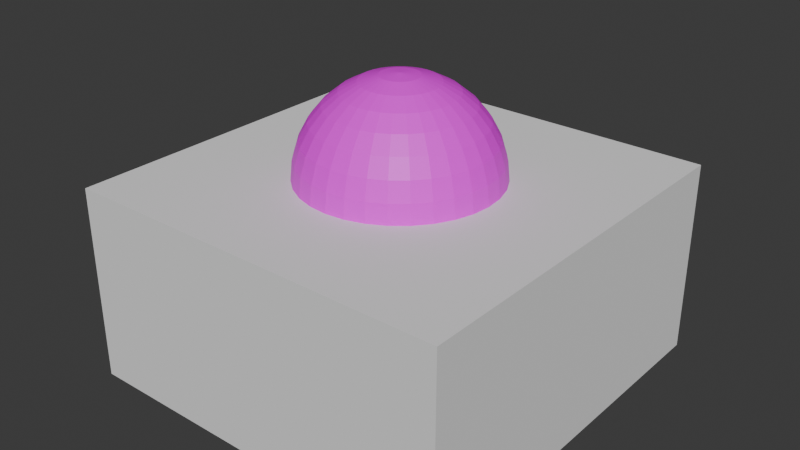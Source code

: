# Source: panorama_hemisphere.blend  (saved by Blender 5.2.44; exported with 4.5.12 LTS)
import bpy
from mathutils import Matrix  # noqa: F401  (used for matrix-valued properties, if any)

bpy.ops.wm.read_factory_settings(use_empty=True)
scene = bpy.context.scene
scene.name = 'Scene'

# ---- collections
col_collection = bpy.data.collections.new('Collection'); scene.collection.children.link(col_collection)

# ---- images (referenced by path relative to the original .blend; pixels are not part of the script)
import os
ASSET_DIR = os.environ.get("B2B_ASSET_DIR", "")  # directory of the original .blend (textures are referenced by path, not embedded)
HERE = os.path.dirname(os.path.abspath(__file__))  # packed textures are extracted next to this script under _unpacked/

def load_image(name, relpath, width, height, colorspace="sRGB"):
    """Load a texture the original file referenced (path relative to the .blend, or extracted next to this script)."""
    p = next((c for c in (os.path.join(HERE, relpath), os.path.join(ASSET_DIR, relpath)) if relpath and os.path.exists(c)), "")
    if p:
        img = bpy.data.images.load(p, check_existing=True)
        img.name = name
    else:  # same state as the original file: an image datablock whose file is absent (Cycles renders it pink)
        img = bpy.data.images.new(name, width, height)
        img.source = "FILE"
        img.filepath = "//" + (relpath or name)
    img.colorspace_settings.name = colorspace
    return img
img_panorama_png = load_image('panorama.png', 'panorama.png', 1024, 1024, 'sRGB')

# ---- materials (node trees are filled in below, after node groups)
mat_panorama_hemisphere = bpy.data.materials.new('panorama_hemisphere')
mat_panorama_hemisphere.alpha_threshold = 0.0
mat_panorama_hemisphere.use_backface_culling_lightprobe_volume = False
mat_panorama_hemisphere.roughness = 0.5
mat_panorama_hemisphere.line_color = (0.0, 0.0, 0.0, 1.0)

# ---- node groups
ng_geometry_nodes = bpy.data.node_groups.new('Geometry Nodes', 'GeometryNodeTree')
_s = ng_geometry_nodes.interface.new_socket(name='Geometry', in_out='OUTPUT', socket_type='NodeSocketGeometry')
_s = ng_geometry_nodes.interface.new_socket(name='Geometry', in_out='INPUT', socket_type='NodeSocketGeometry')
ng_geometry_nodes.is_modifier = True
_N = ng_geometry_nodes.nodes; _L = ng_geometry_nodes.links
n0 = _N.new('NodeGroupInput'); n0.name = 'Group Input'; n0.location = (-340, 0)
n1 = _N.new('NodeGroupOutput'); n1.name = 'Group Output'; n1.location = (200, 0)
n2 = _N.new('GeometryNodeFlipFaces'); n2.name = 'Flip Faces'; n2.location = (-60, 0)
_L.new(n2.outputs[0], n1.inputs[0])
_L.new(n0.outputs[0], n2.inputs[0])
n1.is_active_output = True

# ---- material node trees
mat_panorama_hemisphere.use_nodes = True; mat_panorama_hemisphere.node_tree.nodes.clear()
_N = mat_panorama_hemisphere.node_tree.nodes; _L = mat_panorama_hemisphere.node_tree.links
n0 = _N.new('ShaderNodeOutputMaterial'); n0.name = 'Material Output'; n0.location = (200, 100)
n1 = _N.new('ShaderNodeBsdfPrincipled'); n1.name = 'Principled BSDF'; n1.location = (-200, 100)
n1.inputs[10].default_value = 0.005
n2 = _N.new('ShaderNodeTexImage'); n2.name = 'Image Texture'; n2.location = (-490, 69)
n2.image = img_panorama_png
_L.new(n1.outputs[0], n0.inputs[0])
_L.new(n2.outputs[0], n1.inputs[0])
n0.is_active_output = True

# ---- world
world_world = bpy.data.worlds.new('World'); scene.world = world_world
world_world.use_nodes = True; world_world.node_tree.nodes.clear()
_N = world_world.node_tree.nodes; _L = world_world.node_tree.links
n0 = _N.new('ShaderNodeOutputWorld'); n0.name = 'World Output'; n0.location = (200, 100)
n1 = _N.new('ShaderNodeBackground'); n1.name = 'Background'; n1.location = (-200, 100)
n1.inputs[0].default_value = (0.05088, 0.05088, 0.05088, 1.0)
_L.new(n1.outputs[0], n0.inputs[0])
n0.is_active_output = True
world_world.color = (0.05088, 0.05088, 0.05088)
world_world.sun_shadow_jitter_overblur = 0.0

# ---- meshes
me_sphere = bpy.data.meshes.new('Sphere')
me_sphere.from_pydata([(0.0, 0.0, 1.0), (0.0, 0.5556, 0.8315), (0.0, 0.8315, 0.5556), (0.0, 0.9808, 0.1951), (0.0, 1.0, 0.0), (0.0, 0.9808, -0.1951), (0.0, 0.8315, -0.5556), (0.0, 0.0, -1.0), (0.03806, 0.1913, 0.9808), (0.07466, 0.3753, 0.9239), (0.1084, 0.5449, 0.8315), (0.1379, 0.6935, 0.7071), (0.1622, 0.8155, 0.5556), (0.1802, 0.9061, 0.3827), (0.1913, 0.9619, 0.1951), (0.1951, 0.9808, 0.0), (0.1913, 0.9619, -0.1951), (0.1802, 0.9061, -0.3827), (0.1622, 0.8155, -0.5556), (0.1379, 0.6935, -0.7071), (0.1084, 0.5449, -0.8315), (0.07466, 0.3753, -0.9239), (0.03806, 0.1913, -0.9808), (0.07466, 0.1802, 0.9808), (0.1464, 0.3536, 0.9239), (0.2126, 0.5133, 0.8315), (0.2706, 0.6533, 0.7071), (0.3182, 0.7682, 0.5556), (0.3536, 0.8536, 0.3827), (0.3753, 0.9061, 0.1951), (0.3827, 0.9239, 0.0), (0.3753, 0.9061, -0.1951), (0.3536, 0.8536, -0.3827), (0.3182, 0.7682, -0.5556), (0.2706, 0.6533, -0.7071), (0.2126, 0.5133, -0.8315), (0.1464, 0.3536, -0.9239), (0.07466, 0.1802, -0.9808), (0.1084, 0.1622, 0.9808), (0.2126, 0.3182, 0.9239), (0.3087, 0.4619, 0.8315), (0.3928, 0.5879, 0.7071), (0.4619, 0.6913, 0.5556), (0.5133, 0.7682, 0.3827), (0.5449, 0.8155, 0.1951), (0.5556, 0.8315, 0.0), (0.5449, 0.8155, -0.1951), (0.5133, 0.7682, -0.3827), (0.4619, 0.6913, -0.5556), (0.3928, 0.5879, -0.7071), (0.3087, 0.4619, -0.8315), (0.2126, 0.3182, -0.9239), (0.1084, 0.1622, -0.9808), (0.1379, 0.1379, 0.9808), (0.2706, 0.2706, 0.9239), (0.3928, 0.3928, 0.8315), (0.5, 0.5, 0.7071), (0.5879, 0.5879, 0.5556), (0.6533, 0.6533, 0.3827), (0.6935, 0.6935, 0.1951), (0.7071, 0.7071, 0.0), (0.6935, 0.6935, -0.1951), (0.6533, 0.6533, -0.3827), (0.5879, 0.5879, -0.5556), (0.5, 0.5, -0.7071), (0.3928, 0.3928, -0.8315), (0.2706, 0.2706, -0.9239), (0.1379, 0.1379, -0.9808), (0.1622, 0.1084, 0.9808), (0.3182, 0.2126, 0.9239), (0.4619, 0.3087, 0.8315), (0.5879, 0.3928, 0.7071), (0.6913, 0.4619, 0.5556), (0.7682, 0.5133, 0.3827), (0.8155, 0.5449, 0.1951), (0.8315, 0.5556, 0.0), (0.8155, 0.5449, -0.1951), (0.7682, 0.5133, -0.3827), (0.6913, 0.4619, -0.5556), (0.5879, 0.3928, -0.7071), (0.4619, 0.3087, -0.8315), (0.3182, 0.2126, -0.9239), (0.1622, 0.1084, -0.9808), (0.1802, 0.07466, 0.9808), (0.3536, 0.1464, 0.9239), (0.5133, 0.2126, 0.8315), (0.6533, 0.2706, 0.7071), (0.7682, 0.3182, 0.5556), (0.8536, 0.3536, 0.3827), (0.9061, 0.3753, 0.1951), (0.9239, 0.3827, 0.0), (0.9061, 0.3753, -0.1951), (0.8536, 0.3536, -0.3827), (0.7682, 0.3182, -0.5556), (0.6533, 0.2706, -0.7071), (0.5133, 0.2126, -0.8315), (0.3536, 0.1464, -0.9239), (0.1802, 0.07466, -0.9808), (0.1913, 0.03806, 0.9808), (0.3753, 0.07466, 0.9239), (0.5449, 0.1084, 0.8315), (0.6935, 0.1379, 0.7071), (0.8155, 0.1622, 0.5556), (0.9061, 0.1802, 0.3827), (0.9619, 0.1913, 0.1951), (0.9808, 0.1951, 0.0), (0.9619, 0.1913, -0.1951), (0.9061, 0.1802, -0.3827), (0.8155, 0.1622, -0.5556), (0.6935, 0.1379, -0.7071), (0.5449, 0.1084, -0.8315), (0.3753, 0.07466, -0.9239), (0.1913, 0.03806, -0.9808), (0.1951, -1.118e-08, 0.9808), (0.3827, -2.235e-08, 0.9239), (0.5556, -5.215e-08, 0.8315), (0.7071, 1.49e-08, 0.7071), (0.8315, -8.941e-08, 0.5556), (0.9239, 4.47e-08, 0.3827), (0.9808, -8.941e-08, 0.1951), (1.0, -1.639e-07, 0.0), (0.9808, -8.941e-08, -0.1951), (0.9239, 4.47e-08, -0.3827), (0.8315, -8.941e-08, -0.5556), (0.7071, 1.49e-08, -0.7071), (0.5556, -5.215e-08, -0.8315), (0.3827, -2.235e-08, -0.9239), (0.1951, -1.118e-08, -0.9808), (0.1913, -0.03806, 0.9808), (0.3753, -0.07466, 0.9239), (0.5449, -0.1084, 0.8315), (0.6935, -0.1379, 0.7071), (0.8155, -0.1622, 0.5556), (0.9061, -0.1802, 0.3827), (0.9619, -0.1913, 0.1951), (0.9808, -0.1951, 0.0), (0.9619, -0.1913, -0.1951), (0.9061, -0.1802, -0.3827), (0.8155, -0.1622, -0.5556), (0.6935, -0.1379, -0.7071), (0.5449, -0.1084, -0.8315), (0.3753, -0.07466, -0.9239), (0.1913, -0.03806, -0.9808), (0.1802, -0.07466, 0.9808), (0.3536, -0.1464, 0.9239), (0.5133, -0.2126, 0.8315), (0.6533, -0.2706, 0.7071), (0.7682, -0.3182, 0.5556), (0.8536, -0.3536, 0.3827), (0.9061, -0.3753, 0.1951), (0.9239, -0.3827, 0.0), (0.9061, -0.3753, -0.1951), (0.8536, -0.3536, -0.3827), (0.7682, -0.3182, -0.5556), (0.6533, -0.2706, -0.7071), (0.5133, -0.2126, -0.8315), (0.3536, -0.1464, -0.9239), (0.1802, -0.07466, -0.9808), (0.1622, -0.1084, 0.9808), (0.3182, -0.2126, 0.9239), (0.4619, -0.3087, 0.8315), (0.5879, -0.3928, 0.7071), (0.6913, -0.4619, 0.5556), (0.7682, -0.5133, 0.3827), (0.8155, -0.5449, 0.1951), (0.8315, -0.5556, 0.0), (0.8155, -0.5449, -0.1951), (0.7682, -0.5133, -0.3827), (0.6913, -0.4619, -0.5556), (0.5879, -0.3928, -0.7071), (0.4619, -0.3087, -0.8315), (0.3182, -0.2126, -0.9239), (0.1622, -0.1084, -0.9808), (0.1379, -0.1379, 0.9808), (0.2706, -0.2706, 0.9239), (0.3928, -0.3928, 0.8315), (0.5, -0.5, 0.7071), (0.5879, -0.5879, 0.5556), (0.6533, -0.6533, 0.3827), (0.6935, -0.6935, 0.1951), (0.7071, -0.7071, 0.0), (0.6935, -0.6935, -0.1951), (0.6533, -0.6533, -0.3827), (0.5879, -0.5879, -0.5556), (0.5, -0.5, -0.7071), (0.3928, -0.3928, -0.8315), (0.2706, -0.2706, -0.9239), (0.1379, -0.1379, -0.9808), (0.1084, -0.1622, 0.9808), (0.2126, -0.3182, 0.9239), (0.3087, -0.4619, 0.8315), (0.3928, -0.5879, 0.7071), (0.4619, -0.6913, 0.5556), (0.5133, -0.7682, 0.3827), (0.5449, -0.8155, 0.1951), (0.5556, -0.8315, 0.0), (0.5449, -0.8155, -0.1951), (0.5133, -0.7682, -0.3827), (0.4619, -0.6913, -0.5556), (0.3928, -0.5879, -0.7071), (0.3087, -0.4619, -0.8315), (0.2126, -0.3182, -0.9239), (0.1084, -0.1622, -0.9808), (0.07466, -0.1802, 0.9808), (0.1464, -0.3536, 0.9239), (0.2126, -0.5133, 0.8315), (0.2706, -0.6533, 0.7071), (0.3182, -0.7682, 0.5556), (0.3536, -0.8536, 0.3827), (0.3753, -0.9061, 0.1951), (0.3827, -0.9239, 0.0), (0.3753, -0.9061, -0.1951), (0.3536, -0.8536, -0.3827), (0.3182, -0.7682, -0.5556), (0.2706, -0.6533, -0.7071), (0.2126, -0.5133, -0.8315), (0.1464, -0.3536, -0.9239), (0.07466, -0.1802, -0.9808), (0.03806, -0.1913, 0.9808), (0.07466, -0.3753, 0.9239), (0.1084, -0.5449, 0.8315), (0.1379, -0.6935, 0.7071), (0.1622, -0.8155, 0.5556), (0.1802, -0.9061, 0.3827), (0.1913, -0.9619, 0.1951), (0.1951, -0.9808, 0.0), (0.1913, -0.9619, -0.1951), (0.1802, -0.9061, -0.3827), (0.1622, -0.8155, -0.5556), (0.1379, -0.6935, -0.7071), (0.1084, -0.5449, -0.8315), (0.07466, -0.3753, -0.9239), (0.03806, -0.1913, -0.9808), (-7.451e-09, -0.1951, 0.9808), (-5.215e-08, -0.3827, 0.9239), (-9.686e-08, -0.5556, 0.8315), (-1.49e-08, -0.7071, 0.7071), (-1.043e-07, -0.8315, 0.5556), (2.98e-08, -0.9239, 0.3827), (-1.341e-07, -0.9808, 0.1951), (-3.278e-07, -1.0, 0.0), (-1.341e-07, -0.9808, -0.1951), (2.98e-08, -0.9239, -0.3827), (-1.043e-07, -0.8315, -0.5556), (-1.49e-08, -0.7071, -0.7071), (-9.686e-08, -0.5556, -0.8315), (-5.215e-08, -0.3827, -0.9239), (-7.451e-09, -0.1951, -0.9808), (-0.03806, -0.1913, 0.9808), (-0.07466, -0.3753, 0.9239), (-0.1084, -0.5449, 0.8315), (-0.1379, -0.6935, 0.7071), (-0.1622, -0.8155, 0.5556), (-0.1802, -0.9061, 0.3827), (-0.1913, -0.9619, 0.1951), (-0.1951, -0.9808, 0.0), (-0.1913, -0.9619, -0.1951), (-0.1802, -0.9061, -0.3827), (-0.1622, -0.8155, -0.5556), (-0.1379, -0.6935, -0.7071), (-0.1084, -0.5449, -0.8315), (-0.07466, -0.3753, -0.9239), (-0.03806, -0.1913, -0.9808), (-0.07466, -0.1802, 0.9808), (-0.1464, -0.3536, 0.9239), (-0.2126, -0.5133, 0.8315), (-0.2706, -0.6533, 0.7071), (-0.3182, -0.7682, 0.5556), (-0.3536, -0.8536, 0.3827), (-0.3753, -0.9061, 0.1951), (-0.3827, -0.9239, 0.0), (-0.3753, -0.9061, -0.1951), (-0.3536, -0.8536, -0.3827), (-0.3182, -0.7682, -0.5556), (-0.2706, -0.6533, -0.7071), (-0.2126, -0.5133, -0.8315), (-0.1464, -0.3536, -0.9239), (-0.07466, -0.1802, -0.9808), (-0.1084, -0.1622, 0.9808), (-0.2126, -0.3182, 0.9239), (-0.3087, -0.4619, 0.8315), (-0.3928, -0.5879, 0.7071), (-0.4619, -0.6913, 0.5556), (-0.5133, -0.7682, 0.3827), (-0.5449, -0.8155, 0.1951), (-0.5556, -0.8315, 0.0), (-0.5449, -0.8155, -0.1951), (-0.5133, -0.7682, -0.3827), (-0.4619, -0.6913, -0.5556), (-0.3928, -0.5879, -0.7071), (-0.3087, -0.4619, -0.8315), (-0.2126, -0.3182, -0.9239), (-0.1084, -0.1622, -0.9808), (-0.1379, -0.1379, 0.9808), (-0.2706, -0.2706, 0.9239), (-0.3928, -0.3928, 0.8315), (-0.5, -0.5, 0.7071), (-0.5879, -0.5879, 0.5556), (-0.6533, -0.6533, 0.3827), (-0.6935, -0.6935, 0.1951), (-0.7071, -0.7071, 0.0), (-0.6935, -0.6935, -0.1951), (-0.6533, -0.6533, -0.3827), (-0.5879, -0.5879, -0.5556), (-0.5, -0.5, -0.7071), (-0.3928, -0.3928, -0.8315), (-0.2706, -0.2706, -0.9239), (-0.1379, -0.1379, -0.9808), (-0.1622, -0.1084, 0.9808), (-0.3182, -0.2126, 0.9239), (-0.4619, -0.3087, 0.8315), (-0.5879, -0.3928, 0.7071), (-0.6913, -0.4619, 0.5556), (-0.7682, -0.5133, 0.3827), (-0.8155, -0.5449, 0.1951), (-0.8315, -0.5556, 0.0), (-0.8155, -0.5449, -0.1951), (-0.7682, -0.5133, -0.3827), (-0.6913, -0.4619, -0.5556), (-0.5879, -0.3928, -0.7071), (-0.4619, -0.3087, -0.8315), (-0.3182, -0.2126, -0.9239), (-0.1622, -0.1084, -0.9808), (-0.1802, -0.07466, 0.9808), (-0.3536, -0.1464, 0.9239), (-0.5133, -0.2126, 0.8315), (-0.6533, -0.2706, 0.7071), (-0.7682, -0.3182, 0.5556), (-0.8536, -0.3536, 0.3827), (-0.9061, -0.3753, 0.1951), (-0.9239, -0.3827, 0.0), (-0.9061, -0.3753, -0.1951), (-0.8536, -0.3536, -0.3827), (-0.7682, -0.3182, -0.5556), (-0.6533, -0.2706, -0.7071), (-0.5133, -0.2126, -0.8315), (-0.3536, -0.1464, -0.9239), (-0.1802, -0.07466, -0.9808), (-0.1913, -0.03806, 0.9808), (-0.3753, -0.07466, 0.9239), (-0.5449, -0.1084, 0.8315), (-0.6935, -0.1379, 0.7071), (-0.8155, -0.1622, 0.5556), (-0.9061, -0.1802, 0.3827), (-0.9619, -0.1913, 0.1951), (-0.9808, -0.1951, 0.0), (-0.9619, -0.1913, -0.1951), (-0.9061, -0.1802, -0.3827), (-0.8155, -0.1622, -0.5556), (-0.6935, -0.1379, -0.7071), (-0.5449, -0.1084, -0.8315), (-0.3753, -0.07466, -0.9239), (-0.1913, -0.03806, -0.9808), (-0.1951, 1.863e-08, 0.9808), (-0.3827, 5.215e-08, 0.9239), (-0.5556, 1.49e-07, 0.8315), (-0.7071, 2.98e-08, 0.7071), (-0.8315, 1.639e-07, 0.5556), (-0.9239, 1.49e-08, 0.3827), (-0.9808, 2.682e-07, 0.1951), (-1.0, 4.47e-07, 0.0), (-0.9808, 2.682e-07, -0.1951), (-0.9239, 1.49e-08, -0.3827), (-0.8315, 1.639e-07, -0.5556), (-0.7071, 2.98e-08, -0.7071), (-0.5556, 1.49e-07, -0.8315), (-0.3827, 5.215e-08, -0.9239), (-0.1951, 1.863e-08, -0.9808), (-0.1913, 0.03806, 0.9808), (-0.3753, 0.07466, 0.9239), (-0.5449, 0.1084, 0.8315), (-0.6935, 0.1379, 0.7071), (-0.8155, 0.1622, 0.5556), (-0.9061, 0.1802, 0.3827), (-0.9619, 0.1913, 0.1951), (-0.9808, 0.1951, 0.0), (-0.9619, 0.1913, -0.1951), (-0.9061, 0.1802, -0.3827), (-0.8155, 0.1622, -0.5556), (-0.6935, 0.1379, -0.7071), (-0.5449, 0.1084, -0.8315), (-0.3753, 0.07466, -0.9239), (-0.1913, 0.03806, -0.9808), (-0.1802, 0.07466, 0.9808), (-0.3536, 0.1464, 0.9239), (-0.5133, 0.2126, 0.8315), (-0.6533, 0.2706, 0.7071), (-0.7682, 0.3182, 0.5556), (-0.8536, 0.3536, 0.3827), (-0.9061, 0.3753, 0.1951), (-0.9239, 0.3827, 0.0), (-0.9061, 0.3753, -0.1951), (-0.8536, 0.3536, -0.3827), (-0.7682, 0.3182, -0.5556), (-0.6533, 0.2706, -0.7071), (-0.5133, 0.2126, -0.8315), (-0.3536, 0.1464, -0.9239), (-0.1802, 0.07466, -0.9808), (-0.1622, 0.1084, 0.9808), (-0.3182, 0.2126, 0.9239), (-0.4619, 0.3087, 0.8315), (-0.5879, 0.3928, 0.7071), (-0.6913, 0.4619, 0.5556), (-0.7682, 0.5133, 0.3827), (-0.8155, 0.5449, 0.1951), (-0.8315, 0.5556, 0.0), (-0.8155, 0.5449, -0.1951), (-0.7682, 0.5133, -0.3827), (-0.6913, 0.4619, -0.5556), (-0.5879, 0.3928, -0.7071), (-0.4619, 0.3087, -0.8315), (-0.3182, 0.2126, -0.9239), (-0.1622, 0.1084, -0.9808), (-0.1379, 0.1379, 0.9808), (-0.2706, 0.2706, 0.9239), (-0.3928, 0.3928, 0.8315), (-0.5, 0.5, 0.7071), (-0.5879, 0.5879, 0.5556), (-0.6533, 0.6533, 0.3827), (-0.6935, 0.6935, 0.1951), (-0.7071, 0.7071, 0.0), (-0.6935, 0.6935, -0.1951), (-0.6533, 0.6533, -0.3827), (-0.5879, 0.5879, -0.5556), (-0.5, 0.5, -0.7071), (-0.3928, 0.3928, -0.8315), (-0.2706, 0.2706, -0.9239), (-0.1379, 0.1379, -0.9808), (-0.1084, 0.1622, 0.9808), (-0.2126, 0.3182, 0.9239), (-0.3087, 0.4619, 0.8315), (-0.3928, 0.5879, 0.7071), (-0.4619, 0.6913, 0.5556), (-0.5133, 0.7682, 0.3827), (-0.5449, 0.8155, 0.1951), (-0.5556, 0.8315, 0.0), (-0.5449, 0.8155, -0.1951), (-0.5133, 0.7682, -0.3827), (-0.4619, 0.6913, -0.5556), (-0.3928, 0.5879, -0.7071), (-0.3087, 0.4619, -0.8315), (-0.2126, 0.3182, -0.9239), (-0.1084, 0.1622, -0.9808), (-0.07466, 0.1802, 0.9808), (-0.1464, 0.3536, 0.9239), (-0.2126, 0.5133, 0.8315), (-0.2706, 0.6533, 0.7071), (-0.3182, 0.7682, 0.5556), (-0.3536, 0.8536, 0.3827), (-0.3753, 0.9061, 0.1951), (-0.3827, 0.9239, 0.0), (-0.3753, 0.9061, -0.1951), (-0.3536, 0.8536, -0.3827), (-0.3182, 0.7682, -0.5556), (-0.2706, 0.6533, -0.7071), (-0.2126, 0.5133, -0.8315), (-0.1464, 0.3536, -0.9239), (-0.07466, 0.1802, -0.9808), (-0.03806, 0.1913, 0.9808), (-0.07466, 0.3753, 0.9239), (-0.1084, 0.5449, 0.8315), (-0.1379, 0.6935, 0.7071), (-0.1622, 0.8155, 0.5556), (-0.1802, 0.9061, 0.3827), (-0.1913, 0.9619, 0.1951), (-0.1951, 0.9808, 0.0), (-0.1913, 0.9619, -0.1951), (-0.1802, 0.9061, -0.3827), (-0.1622, 0.8155, -0.5556), (-0.1379, 0.6935, -0.7071), (-0.1084, 0.5449, -0.8315), (-0.07466, 0.3753, -0.9239), (-0.03806, 0.1913, -0.9808), (1.49e-08, 0.1951, 0.9808), (6.706e-08, 0.3827, 0.9239), (8.941e-08, 0.7071, 0.7071), (5.96e-08, 0.9239, 0.3827), (5.96e-08, 0.9239, -0.3827), (8.941e-08, 0.7071, -0.7071), (2.161e-07, 0.5556, -0.8315), (6.706e-08, 0.3827, -0.9239), (1.49e-08, 0.1951, -0.9808)], [], [(6, 477, 17, 18), (475, 1, 10, 11), (478, 6, 18, 19), (2, 475, 11, 12), (479, 478, 19, 20), (476, 2, 12, 13), (480, 479, 20, 21), (3, 476, 13, 14), (481, 480, 21, 22), (4, 3, 14, 15), (473, 0, 8), (7, 481, 22), (5, 4, 15, 16), (474, 473, 8, 9), (477, 5, 16, 17), (1, 474, 9, 10), (9, 8, 23, 24), (17, 16, 31, 32), (10, 9, 24, 25), (18, 17, 32, 33), (11, 10, 25, 26), (19, 18, 33, 34), (12, 11, 26, 27), (20, 19, 34, 35), (13, 12, 27, 28), (21, 20, 35, 36), (14, 13, 28, 29), (22, 21, 36, 37), (15, 14, 29, 30), (8, 0, 23), (7, 22, 37), (16, 15, 30, 31), (28, 27, 42, 43), (36, 35, 50, 51), (29, 28, 43, 44), (37, 36, 51, 52), (30, 29, 44, 45), (23, 0, 38), (7, 37, 52), (31, 30, 45, 46), (24, 23, 38, 39), (32, 31, 46, 47), (25, 24, 39, 40), (33, 32, 47, 48), (26, 25, 40, 41), (34, 33, 48, 49), (27, 26, 41, 42), (35, 34, 49, 50), (47, 46, 61, 62), (40, 39, 54, 55), (48, 47, 62, 63), (41, 40, 55, 56), (49, 48, 63, 64), (42, 41, 56, 57), (50, 49, 64, 65), (43, 42, 57, 58), (51, 50, 65, 66), (44, 43, 58, 59), (52, 51, 66, 67), (45, 44, 59, 60), (38, 0, 53), (7, 52, 67), (46, 45, 60, 61), (39, 38, 53, 54), (66, 65, 80, 81), (59, 58, 73, 74), (67, 66, 81, 82), (60, 59, 74, 75), (53, 0, 68), (7, 67, 82), (61, 60, 75, 76), (54, 53, 68, 69), (62, 61, 76, 77), (55, 54, 69, 70), (63, 62, 77, 78), (56, 55, 70, 71), (64, 63, 78, 79), (57, 56, 71, 72), (65, 64, 79, 80), (58, 57, 72, 73), (78, 77, 92, 93), (71, 70, 85, 86), (79, 78, 93, 94), (72, 71, 86, 87), (80, 79, 94, 95), (73, 72, 87, 88), (81, 80, 95, 96), (74, 73, 88, 89), (82, 81, 96, 97), (75, 74, 89, 90), (68, 0, 83), (7, 82, 97), (76, 75, 90, 91), (69, 68, 83, 84), (77, 76, 91, 92), (70, 69, 84, 85), (97, 96, 111, 112), (90, 89, 104, 105), (83, 0, 98), (7, 97, 112), (91, 90, 105, 106), (84, 83, 98, 99), (92, 91, 106, 107), (85, 84, 99, 100), (93, 92, 107, 108), (86, 85, 100, 101), (94, 93, 108, 109), (87, 86, 101, 102), (95, 94, 109, 110), (88, 87, 102, 103), (96, 95, 110, 111), (89, 88, 103, 104), (101, 100, 115, 116), (109, 108, 123, 124), (102, 101, 116, 117), (110, 109, 124, 125), (103, 102, 117, 118), (111, 110, 125, 126), (104, 103, 118, 119), (112, 111, 126, 127), (105, 104, 119, 120), (98, 0, 113), (7, 112, 127), (106, 105, 120, 121), (99, 98, 113, 114), (107, 106, 121, 122), (100, 99, 114, 115), (108, 107, 122, 123), (120, 119, 134, 135), (113, 0, 128), (7, 127, 142), (121, 120, 135, 136), (114, 113, 128, 129), (122, 121, 136, 137), (115, 114, 129, 130), (123, 122, 137, 138), (116, 115, 130, 131), (124, 123, 138, 139), (117, 116, 131, 132), (125, 124, 139, 140), (118, 117, 132, 133), (126, 125, 140, 141), (119, 118, 133, 134), (127, 126, 141, 142), (139, 138, 153, 154), (132, 131, 146, 147), (140, 139, 154, 155), (133, 132, 147, 148), (141, 140, 155, 156), (134, 133, 148, 149), (142, 141, 156, 157), (135, 134, 149, 150), (128, 0, 143), (7, 142, 157), (136, 135, 150, 151), (129, 128, 143, 144), (137, 136, 151, 152), (130, 129, 144, 145), (138, 137, 152, 153), (131, 130, 145, 146), (143, 0, 158), (7, 157, 172), (151, 150, 165, 166), (144, 143, 158, 159), (152, 151, 166, 167), (145, 144, 159, 160), (153, 152, 167, 168), (146, 145, 160, 161), (154, 153, 168, 169), (147, 146, 161, 162), (155, 154, 169, 170), (148, 147, 162, 163), (156, 155, 170, 171), (149, 148, 163, 164), (157, 156, 171, 172), (150, 149, 164, 165), (162, 161, 176, 177), (170, 169, 184, 185), (163, 162, 177, 178), (171, 170, 185, 186), (164, 163, 178, 179), (172, 171, 186, 187), (165, 164, 179, 180), (158, 0, 173), (7, 172, 187), (166, 165, 180, 181), (159, 158, 173, 174), (167, 166, 181, 182), (160, 159, 174, 175), (168, 167, 182, 183), (161, 160, 175, 176), (169, 168, 183, 184), (181, 180, 195, 196), (174, 173, 188, 189), (182, 181, 196, 197), (175, 174, 189, 190), (183, 182, 197, 198), (176, 175, 190, 191), (184, 183, 198, 199), (177, 176, 191, 192), (185, 184, 199, 200), (178, 177, 192, 193), (186, 185, 200, 201), (179, 178, 193, 194), (187, 186, 201, 202), (180, 179, 194, 195), (173, 0, 188), (7, 187, 202), (200, 199, 214, 215), (193, 192, 207, 208), (201, 200, 215, 216), (194, 193, 208, 209), (202, 201, 216, 217), (195, 194, 209, 210), (188, 0, 203), (7, 202, 217), (196, 195, 210, 211), (189, 188, 203, 204), (197, 196, 211, 212), (190, 189, 204, 205), (198, 197, 212, 213), (191, 190, 205, 206), (199, 198, 213, 214), (192, 191, 206, 207), (212, 211, 226, 227), (205, 204, 219, 220), (213, 212, 227, 228), (206, 205, 220, 221), (214, 213, 228, 229), (207, 206, 221, 222), (215, 214, 229, 230), (208, 207, 222, 223), (216, 215, 230, 231), (209, 208, 223, 224), (217, 216, 231, 232), (210, 209, 224, 225), (203, 0, 218), (7, 217, 232), (211, 210, 225, 226), (204, 203, 218, 219), (231, 230, 245, 246), (224, 223, 238, 239), (232, 231, 246, 247), (225, 224, 239, 240), (218, 0, 233), (7, 232, 247), (226, 225, 240, 241), (219, 218, 233, 234), (227, 226, 241, 242), (220, 219, 234, 235), (228, 227, 242, 243), (221, 220, 235, 236), (229, 228, 243, 244), (222, 221, 236, 237), (230, 229, 244, 245), (223, 222, 237, 238), (235, 234, 249, 250), (243, 242, 257, 258), (236, 235, 250, 251), (244, 243, 258, 259), (237, 236, 251, 252), (245, 244, 259, 260), (238, 237, 252, 253), (246, 245, 260, 261), (239, 238, 253, 254), (247, 246, 261, 262), (240, 239, 254, 255), (233, 0, 248), (7, 247, 262), (241, 240, 255, 256), (234, 233, 248, 249), (242, 241, 256, 257), (254, 253, 268, 269), (262, 261, 276, 277), (255, 254, 269, 270), (248, 0, 263), (7, 262, 277), (256, 255, 270, 271), (249, 248, 263, 264), (257, 256, 271, 272), (250, 249, 264, 265), (258, 257, 272, 273), (251, 250, 265, 266), (259, 258, 273, 274), (252, 251, 266, 267), (260, 259, 274, 275), (253, 252, 267, 268), (261, 260, 275, 276), (273, 272, 287, 288), (266, 265, 280, 281), (274, 273, 288, 289), (267, 266, 281, 282), (275, 274, 289, 290), (268, 267, 282, 283), (276, 275, 290, 291), (269, 268, 283, 284), (277, 276, 291, 292), (270, 269, 284, 285), (263, 0, 278), (7, 277, 292), (271, 270, 285, 286), (264, 263, 278, 279), (272, 271, 286, 287), (265, 264, 279, 280), (292, 291, 306, 307), (285, 284, 299, 300), (278, 0, 293), (7, 292, 307), (286, 285, 300, 301), (279, 278, 293, 294), (287, 286, 301, 302), (280, 279, 294, 295), (288, 287, 302, 303), (281, 280, 295, 296), (289, 288, 303, 304), (282, 281, 296, 297), (290, 289, 304, 305), (283, 282, 297, 298), (291, 290, 305, 306), (284, 283, 298, 299), (296, 295, 310, 311), (304, 303, 318, 319), (297, 296, 311, 312), (305, 304, 319, 320), (298, 297, 312, 313), (306, 305, 320, 321), (299, 298, 313, 314), (307, 306, 321, 322), (300, 299, 314, 315), (293, 0, 308), (7, 307, 322), (301, 300, 315, 316), (294, 293, 308, 309), (302, 301, 316, 317), (295, 294, 309, 310), (303, 302, 317, 318), (315, 314, 329, 330), (308, 0, 323), (7, 322, 337), (316, 315, 330, 331), (309, 308, 323, 324), (317, 316, 331, 332), (310, 309, 324, 325), (318, 317, 332, 333), (311, 310, 325, 326), (319, 318, 333, 334), (312, 311, 326, 327), (320, 319, 334, 335), (313, 312, 327, 328), (321, 320, 335, 336), (314, 313, 328, 329), (322, 321, 336, 337), (334, 333, 348, 349), (327, 326, 341, 342), (335, 334, 349, 350), (328, 327, 342, 343), (336, 335, 350, 351), (329, 328, 343, 344), (337, 336, 351, 352), (330, 329, 344, 345), (323, 0, 338), (7, 337, 352), (331, 330, 345, 346), (324, 323, 338, 339), (332, 331, 346, 347), (325, 324, 339, 340), (333, 332, 347, 348), (326, 325, 340, 341), (7, 352, 367), (346, 345, 360, 361), (339, 338, 353, 354), (347, 346, 361, 362), (340, 339, 354, 355), (348, 347, 362, 363), (341, 340, 355, 356), (349, 348, 363, 364), (342, 341, 356, 357), (350, 349, 364, 365), (343, 342, 357, 358), (351, 350, 365, 366), (344, 343, 358, 359), (352, 351, 366, 367), (345, 344, 359, 360), (338, 0, 353), (365, 364, 379, 380), (358, 357, 372, 373), (366, 365, 380, 381), (359, 358, 373, 374), (367, 366, 381, 382), (360, 359, 374, 375), (353, 0, 368), (7, 367, 382), (361, 360, 375, 376), (354, 353, 368, 369), (362, 361, 376, 377), (355, 354, 369, 370), (363, 362, 377, 378), (356, 355, 370, 371), (364, 363, 378, 379), (357, 356, 371, 372), (369, 368, 383, 384), (377, 376, 391, 392), (370, 369, 384, 385), (378, 377, 392, 393), (371, 370, 385, 386), (379, 378, 393, 394), (372, 371, 386, 387), (380, 379, 394, 395), (373, 372, 387, 388), (381, 380, 395, 396), (374, 373, 388, 389), (382, 381, 396, 397), (375, 374, 389, 390), (368, 0, 383), (7, 382, 397), (376, 375, 390, 391), (388, 387, 402, 403), (396, 395, 410, 411), (389, 388, 403, 404), (397, 396, 411, 412), (390, 389, 404, 405), (383, 0, 398), (7, 397, 412), (391, 390, 405, 406), (384, 383, 398, 399), (392, 391, 406, 407), (385, 384, 399, 400), (393, 392, 407, 408), (386, 385, 400, 401), (394, 393, 408, 409), (387, 386, 401, 402), (395, 394, 409, 410), (407, 406, 421, 422), (400, 399, 414, 415), (408, 407, 422, 423), (401, 400, 415, 416), (409, 408, 423, 424), (402, 401, 416, 417), (410, 409, 424, 425), (403, 402, 417, 418), (411, 410, 425, 426), (404, 403, 418, 419), (412, 411, 426, 427), (405, 404, 419, 420), (398, 0, 413), (7, 412, 427), (406, 405, 420, 421), (399, 398, 413, 414), (426, 425, 440, 441), (419, 418, 433, 434), (427, 426, 441, 442), (420, 419, 434, 435), (413, 0, 428), (7, 427, 442), (421, 420, 435, 436), (414, 413, 428, 429), (422, 421, 436, 437), (415, 414, 429, 430), (423, 422, 437, 438), (416, 415, 430, 431), (424, 423, 438, 439), (417, 416, 431, 432), (425, 424, 439, 440), (418, 417, 432, 433), (430, 429, 444, 445), (438, 437, 452, 453), (431, 430, 445, 446), (439, 438, 453, 454), (432, 431, 446, 447), (440, 439, 454, 455), (433, 432, 447, 448), (441, 440, 455, 456), (434, 433, 448, 449), (442, 441, 456, 457), (435, 434, 449, 450), (428, 0, 443), (7, 442, 457), (436, 435, 450, 451), (429, 428, 443, 444), (437, 436, 451, 452), (449, 448, 463, 464), (457, 456, 471, 472), (450, 449, 464, 465), (443, 0, 458), (7, 457, 472), (451, 450, 465, 466), (444, 443, 458, 459), (452, 451, 466, 467), (445, 444, 459, 460), (453, 452, 467, 468), (446, 445, 460, 461), (454, 453, 468, 469), (447, 446, 461, 462), (455, 454, 469, 470), (448, 447, 462, 463), (456, 455, 470, 471), (468, 467, 477, 6), (461, 460, 1, 475), (469, 468, 6, 478), (462, 461, 475, 2), (470, 469, 478, 479), (463, 462, 2, 476), (471, 470, 479, 480), (464, 463, 476, 3), (472, 471, 480, 481), (465, 464, 3, 4), (458, 0, 473), (7, 472, 481), (466, 465, 4, 5), (459, 458, 473, 474), (467, 466, 5, 477), (460, 459, 474, 1)])
_uv = me_sphere.uv_layers.new(name='UVMap')
_uv.uv.foreach_set('vector', [0.75, 0.3125, 0.75, 0.375, 0.7188, 0.375, 0.7188, 0.3125, 0.75, 0.75, 0.75, 0.8125, 0.7188, 0.8125, 0.7188, 0.75, 0.75, 0.25, 0.75, 0.3125, 0.7188, 0.3125, 0.7188, 0.25, 0.75, 0.6875, 0.75, 0.75, 0.7188, 0.75, 0.7188, 0.6875, 0.75, 0.1875, 0.75, 0.25, 0.7188, 0.25, 0.7188, 0.1875, 0.75, 0.625, 0.75, 0.6875, 0.7188, 0.6875, 0.7188, 0.625, 0.75, 0.125, 0.75, 0.1875, 0.7188, 0.1875, 0.7188, 0.125, 0.75, 0.5625, 0.75, 0.625, 0.7188, 0.625, 0.7188, 0.5625, 0.75, 0.0625, 0.75, 0.125, 0.7188, 0.125, 0.7188, 0.0625, 0.75, 0.5, 0.75, 0.5625, 0.7188, 0.5625, 0.7188, 0.5, 0.75, 0.9375, 0.7344, 1.0, 0.7188, 0.9375, 0.7344, 0.0, 0.75, 0.0625, 0.7188, 0.0625, 0.75, 0.4375, 0.75, 0.5, 0.7188, 0.5, 0.7188, 0.4375, 0.75, 0.875, 0.75, 0.9375, 0.7188, 0.9375, 0.7188, 0.875, 0.75, 0.375, 0.75, 0.4375, 0.7188, 0.4375, 0.7188, 0.375, 0.75, 0.8125, 0.75, 0.875, 0.7188, 0.875, 0.7188, 0.8125, 0.7188, 0.875, 0.7188, 0.9375, 0.6875, 0.9375, 0.6875, 0.875, 0.7188, 0.375, 0.7188, 0.4375, 0.6875, 0.4375, 0.6875, 0.375, 0.7188, 0.8125, 0.7188, 0.875, 0.6875, 0.875, 0.6875, 0.8125, 0.7188, 0.3125, 0.7188, 0.375, 0.6875, 0.375, 0.6875, 0.3125, 0.7188, 0.75, 0.7188, 0.8125, 0.6875, 0.8125, 0.6875, 0.75, 0.7188, 0.25, 0.7188, 0.3125, 0.6875, 0.3125, 0.6875, 0.25, 0.7188, 0.6875, 0.7188, 0.75, 0.6875, 0.75, 0.6875, 0.6875, 0.7188, 0.1875, 0.7188, 0.25, 0.6875, 0.25, 0.6875, 0.1875, 0.7188, 0.625, 0.7188, 0.6875, 0.6875, 0.6875, 0.6875, 0.625, 0.7188, 0.125, 0.7188, 0.1875, 0.6875, 0.1875, 0.6875, 0.125, 0.7188, 0.5625, 0.7188, 0.625, 0.6875, 0.625, 0.6875, 0.5625, 0.7188, 0.0625, 0.7188, 0.125, 0.6875, 0.125, 0.6875, 0.0625, 0.7188, 0.5, 0.7188, 0.5625, 0.6875, 0.5625, 0.6875, 0.5, 0.7188, 0.9375, 0.7031, 1.0, 0.6875, 0.9375, 0.7031, 0.0, 0.7188, 0.0625, 0.6875, 0.0625, 0.7188, 0.4375, 0.7188, 0.5, 0.6875, 0.5, 0.6875, 0.4375, 0.6875, 0.625, 0.6875, 0.6875, 0.6562, 0.6875, 0.6562, 0.625, 0.6875, 0.125, 0.6875, 0.1875, 0.6562, 0.1875, 0.6562, 0.125, 0.6875, 0.5625, 0.6875, 0.625, 0.6562, 0.625, 0.6562, 0.5625, 0.6875, 0.0625, 0.6875, 0.125, 0.6562, 0.125, 0.6562, 0.0625, 0.6875, 0.5, 0.6875, 0.5625, 0.6562, 0.5625, 0.6562, 0.5, 0.6875, 0.9375, 0.6719, 1.0, 0.6562, 0.9375, 0.6719, 0.0, 0.6875, 0.0625, 0.6562, 0.0625, 0.6875, 0.4375, 0.6875, 0.5, 0.6562, 0.5, 0.6562, 0.4375, 0.6875, 0.875, 0.6875, 0.9375, 0.6562, 0.9375, 0.6562, 0.875, 0.6875, 0.375, 0.6875, 0.4375, 0.6562, 0.4375, 0.6562, 0.375, 0.6875, 0.8125, 0.6875, 0.875, 0.6562, 0.875, 0.6562, 0.8125, 0.6875, 0.3125, 0.6875, 0.375, 0.6562, 0.375, 0.6562, 0.3125, 0.6875, 0.75, 0.6875, 0.8125, 0.6562, 0.8125, 0.6562, 0.75, 0.6875, 0.25, 0.6875, 0.3125, 0.6562, 0.3125, 0.6562, 0.25, 0.6875, 0.6875, 0.6875, 0.75, 0.6562, 0.75, 0.6562, 0.6875, 0.6875, 0.1875, 0.6875, 0.25, 0.6562, 0.25, 0.6562, 0.1875, 0.6562, 0.375, 0.6562, 0.4375, 0.625, 0.4375, 0.625, 0.375, 0.6562, 0.8125, 0.6562, 0.875, 0.625, 0.875, 0.625, 0.8125, 0.6562, 0.3125, 0.6562, 0.375, 0.625, 0.375, 0.625, 0.3125, 0.6562, 0.75, 0.6562, 0.8125, 0.625, 0.8125, 0.625, 0.75, 0.6562, 0.25, 0.6562, 0.3125, 0.625, 0.3125, 0.625, 0.25, 0.6562, 0.6875, 0.6562, 0.75, 0.625, 0.75, 0.625, 0.6875, 0.6562, 0.1875, 0.6562, 0.25, 0.625, 0.25, 0.625, 0.1875, 0.6562, 0.625, 0.6562, 0.6875, 0.625, 0.6875, 0.625, 0.625, 0.6562, 0.125, 0.6562, 0.1875, 0.625, 0.1875, 0.625, 0.125, 0.6562, 0.5625, 0.6562, 0.625, 0.625, 0.625, 0.625, 0.5625, 0.6562, 0.0625, 0.6562, 0.125, 0.625, 0.125, 0.625, 0.0625, 0.6562, 0.5, 0.6562, 0.5625, 0.625, 0.5625, 0.625, 0.5, 0.6562, 0.9375, 0.6406, 1.0, 0.625, 0.9375, 0.6406, 0.0, 0.6562, 0.0625, 0.625, 0.0625, 0.6562, 0.4375, 0.6562, 0.5, 0.625, 0.5, 0.625, 0.4375, 0.6562, 0.875, 0.6562, 0.9375, 0.625, 0.9375, 0.625, 0.875, 0.625, 0.125, 0.625, 0.1875, 0.5938, 0.1875, 0.5938, 0.125, 0.625, 0.5625, 0.625, 0.625, 0.5938, 0.625, 0.5938, 0.5625, 0.625, 0.0625, 0.625, 0.125, 0.5938, 0.125, 0.5938, 0.0625, 0.625, 0.5, 0.625, 0.5625, 0.5938, 0.5625, 0.5938, 0.5, 0.625, 0.9375, 0.6094, 1.0, 0.5938, 0.9375, 0.6094, 0.0, 0.625, 0.0625, 0.5938, 0.0625, 0.625, 0.4375, 0.625, 0.5, 0.5938, 0.5, 0.5938, 0.4375, 0.625, 0.875, 0.625, 0.9375, 0.5938, 0.9375, 0.5938, 0.875, 0.625, 0.375, 0.625, 0.4375, 0.5938, 0.4375, 0.5938, 0.375, 0.625, 0.8125, 0.625, 0.875, 0.5938, 0.875, 0.5938, 0.8125, 0.625, 0.3125, 0.625, 0.375, 0.5938, 0.375, 0.5938, 0.3125, 0.625, 0.75, 0.625, 0.8125, 0.5938, 0.8125, 0.5938, 0.75, 0.625, 0.25, 0.625, 0.3125, 0.5938, 0.3125, 0.5938, 0.25, 0.625, 0.6875, 0.625, 0.75, 0.5938, 0.75, 0.5938, 0.6875, 0.625, 0.1875, 0.625, 0.25, 0.5938, 0.25, 0.5938, 0.1875, 0.625, 0.625, 0.625, 0.6875, 0.5938, 0.6875, 0.5938, 0.625, 0.5938, 0.3125, 0.5938, 0.375, 0.5625, 0.375, 0.5625, 0.3125, 0.5938, 0.75, 0.5938, 0.8125, 0.5625, 0.8125, 0.5625, 0.75, 0.5938, 0.25, 0.5938, 0.3125, 0.5625, 0.3125, 0.5625, 0.25, 0.5938, 0.6875, 0.5938, 0.75, 0.5625, 0.75, 0.5625, 0.6875, 0.5938, 0.1875, 0.5938, 0.25, 0.5625, 0.25, 0.5625, 0.1875, 0.5938, 0.625, 0.5938, 0.6875, 0.5625, 0.6875, 0.5625, 0.625, 0.5938, 0.125, 0.5938, 0.1875, 0.5625, 0.1875, 0.5625, 0.125, 0.5938, 0.5625, 0.5938, 0.625, 0.5625, 0.625, 0.5625, 0.5625, 0.5938, 0.0625, 0.5938, 0.125, 0.5625, 0.125, 0.5625, 0.0625, 0.5938, 0.5, 0.5938, 0.5625, 0.5625, 0.5625, 0.5625, 0.5, 0.5938, 0.9375, 0.5781, 1.0, 0.5625, 0.9375, 0.5781, 0.0, 0.5938, 0.0625, 0.5625, 0.0625, 0.5938, 0.4375, 0.5938, 0.5, 0.5625, 0.5, 0.5625, 0.4375, 0.5938, 0.875, 0.5938, 0.9375, 0.5625, 0.9375, 0.5625, 0.875, 0.5938, 0.375, 0.5938, 0.4375, 0.5625, 0.4375, 0.5625, 0.375, 0.5938, 0.8125, 0.5938, 0.875, 0.5625, 0.875, 0.5625, 0.8125, 0.5625, 0.0625, 0.5625, 0.125, 0.5312, 0.125, 0.5312, 0.0625, 0.5625, 0.5, 0.5625, 0.5625, 0.5312, 0.5625, 0.5312, 0.5, 0.5625, 0.9375, 0.5469, 1.0, 0.5312, 0.9375, 0.5469, 0.0, 0.5625, 0.0625, 0.5312, 0.0625, 0.5625, 0.4375, 0.5625, 0.5, 0.5312, 0.5, 0.5312, 0.4375, 0.5625, 0.875, 0.5625, 0.9375, 0.5312, 0.9375, 0.5312, 0.875, 0.5625, 0.375, 0.5625, 0.4375, 0.5312, 0.4375, 0.5312, 0.375, 0.5625, 0.8125, 0.5625, 0.875, 0.5312, 0.875, 0.5312, 0.8125, 0.5625, 0.3125, 0.5625, 0.375, 0.5312, 0.375, 0.5312, 0.3125, 0.5625, 0.75, 0.5625, 0.8125, 0.5312, 0.8125, 0.5312, 0.75, 0.5625, 0.25, 0.5625, 0.3125, 0.5312, 0.3125, 0.5312, 0.25, 0.5625, 0.6875, 0.5625, 0.75, 0.5312, 0.75, 0.5312, 0.6875, 0.5625, 0.1875, 0.5625, 0.25, 0.5312, 0.25, 0.5312, 0.1875, 0.5625, 0.625, 0.5625, 0.6875, 0.5312, 0.6875, 0.5312, 0.625, 0.5625, 0.125, 0.5625, 0.1875, 0.5312, 0.1875, 0.5312, 0.125, 0.5625, 0.5625, 0.5625, 0.625, 0.5312, 0.625, 0.5312, 0.5625, 0.5312, 0.75, 0.5312, 0.8125, 0.5, 0.8125, 0.5, 0.75, 0.5312, 0.25, 0.5312, 0.3125, 0.5, 0.3125, 0.5, 0.25, 0.5312, 0.6875, 0.5312, 0.75, 0.5, 0.75, 0.5, 0.6875, 0.5312, 0.1875, 0.5312, 0.25, 0.5, 0.25, 0.5, 0.1875, 0.5312, 0.625, 0.5312, 0.6875, 0.5, 0.6875, 0.5, 0.625, 0.5312, 0.125, 0.5312, 0.1875, 0.5, 0.1875, 0.5, 0.125, 0.5312, 0.5625, 0.5312, 0.625, 0.5, 0.625, 0.5, 0.5625, 0.5312, 0.0625, 0.5312, 0.125, 0.5, 0.125, 0.5, 0.0625, 0.5312, 0.5, 0.5312, 0.5625, 0.5, 0.5625, 0.5, 0.5, 0.5312, 0.9375, 0.5156, 1.0, 0.5, 0.9375, 0.5156, 0.0, 0.5312, 0.0625, 0.5, 0.0625, 0.5312, 0.4375, 0.5312, 0.5, 0.5, 0.5, 0.5, 0.4375, 0.5312, 0.875, 0.5312, 0.9375, 0.5, 0.9375, 0.5, 0.875, 0.5312, 0.375, 0.5312, 0.4375, 0.5, 0.4375, 0.5, 0.375, 0.5312, 0.8125, 0.5312, 0.875, 0.5, 0.875, 0.5, 0.8125, 0.5312, 0.3125, 0.5312, 0.375, 0.5, 0.375, 0.5, 0.3125, 0.5, 0.5, 0.5, 0.5625, 0.4688, 0.5625, 0.4687, 0.5, 0.5, 0.9375, 0.4844, 1.0, 0.4688, 0.9375, 0.4844, 0.0, 0.5, 0.0625, 0.4688, 0.0625, 0.5, 0.4375, 0.5, 0.5, 0.4687, 0.5, 0.4688, 0.4375, 0.5, 0.875, 0.5, 0.9375, 0.4688, 0.9375, 0.4688, 0.875, 0.5, 0.375, 0.5, 0.4375, 0.4688, 0.4375, 0.4688, 0.375, 0.5, 0.8125, 0.5, 0.875, 0.4688, 0.875, 0.4688, 0.8125, 0.5, 0.3125, 0.5, 0.375, 0.4688, 0.375, 0.4687, 0.3125, 0.5, 0.75, 0.5, 0.8125, 0.4688, 0.8125, 0.4688, 0.75, 0.5, 0.25, 0.5, 0.3125, 0.4687, 0.3125, 0.4688, 0.25, 0.5, 0.6875, 0.5, 0.75, 0.4688, 0.75, 0.4687, 0.6875, 0.5, 0.1875, 0.5, 0.25, 0.4688, 0.25, 0.4688, 0.1875, 0.5, 0.625, 0.5, 0.6875, 0.4687, 0.6875, 0.4688, 0.625, 0.5, 0.125, 0.5, 0.1875, 0.4688, 0.1875, 0.4688, 0.125, 0.5, 0.5625, 0.5, 0.625, 0.4688, 0.625, 0.4688, 0.5625, 0.5, 0.0625, 0.5, 0.125, 0.4688, 0.125, 0.4688, 0.0625, 0.4688, 0.25, 0.4687, 0.3125, 0.4375, 0.3125, 0.4375, 0.25, 0.4687, 0.6875, 0.4688, 0.75, 0.4375, 0.75, 0.4375, 0.6875, 0.4688, 0.1875, 0.4688, 0.25, 0.4375, 0.25, 0.4375, 0.1875, 0.4688, 0.625, 0.4687, 0.6875, 0.4375, 0.6875, 0.4375, 0.625, 0.4688, 0.125, 0.4688, 0.1875, 0.4375, 0.1875, 0.4375, 0.125, 0.4688, 0.5625, 0.4688, 0.625, 0.4375, 0.625, 0.4375, 0.5625, 0.4688, 0.0625, 0.4688, 0.125, 0.4375, 0.125, 0.4375, 0.0625, 0.4687, 0.5, 0.4688, 0.5625, 0.4375, 0.5625, 0.4375, 0.5, 0.4688, 0.9375, 0.4531, 1.0, 0.4375, 0.9375, 0.4531, 0.0, 0.4688, 0.0625, 0.4375, 0.0625, 0.4688, 0.4375, 0.4687, 0.5, 0.4375, 0.5, 0.4375, 0.4375, 0.4688, 0.875, 0.4688, 0.9375, 0.4375, 0.9375, 0.4375, 0.875, 0.4688, 0.375, 0.4688, 0.4375, 0.4375, 0.4375, 0.4375, 0.375, 0.4688, 0.8125, 0.4688, 0.875, 0.4375, 0.875, 0.4375, 0.8125, 0.4687, 0.3125, 0.4688, 0.375, 0.4375, 0.375, 0.4375, 0.3125, 0.4688, 0.75, 0.4688, 0.8125, 0.4375, 0.8125, 0.4375, 0.75, 0.4375, 0.9375, 0.4219, 1.0, 0.4062, 0.9375, 0.4219, 0.0, 0.4375, 0.0625, 0.4062, 0.0625, 0.4375, 0.4375, 0.4375, 0.5, 0.4062, 0.5, 0.4062, 0.4375, 0.4375, 0.875, 0.4375, 0.9375, 0.4062, 0.9375, 0.4062, 0.875, 0.4375, 0.375, 0.4375, 0.4375, 0.4062, 0.4375, 0.4062, 0.375, 0.4375, 0.8125, 0.4375, 0.875, 0.4062, 0.875, 0.4062, 0.8125, 0.4375, 0.3125, 0.4375, 0.375, 0.4062, 0.375, 0.4062, 0.3125, 0.4375, 0.75, 0.4375, 0.8125, 0.4062, 0.8125, 0.4062, 0.75, 0.4375, 0.25, 0.4375, 0.3125, 0.4062, 0.3125, 0.4062, 0.25, 0.4375, 0.6875, 0.4375, 0.75, 0.4062, 0.75, 0.4062, 0.6875, 0.4375, 0.1875, 0.4375, 0.25, 0.4062, 0.25, 0.4062, 0.1875, 0.4375, 0.625, 0.4375, 0.6875, 0.4062, 0.6875, 0.4062, 0.625, 0.4375, 0.125, 0.4375, 0.1875, 0.4062, 0.1875, 0.4062, 0.125, 0.4375, 0.5625, 0.4375, 0.625, 0.4062, 0.625, 0.4062, 0.5625, 0.4375, 0.0625, 0.4375, 0.125, 0.4062, 0.125, 0.4062, 0.0625, 0.4375, 0.5, 0.4375, 0.5625, 0.4062, 0.5625, 0.4062, 0.5, 0.4062, 0.6875, 0.4062, 0.75, 0.375, 0.75, 0.375, 0.6875, 0.4062, 0.1875, 0.4062, 0.25, 0.375, 0.25, 0.375, 0.1875, 0.4062, 0.625, 0.4062, 0.6875, 0.375, 0.6875, 0.375, 0.625, 0.4062, 0.125, 0.4062, 0.1875, 0.375, 0.1875, 0.375, 0.125, 0.4062, 0.5625, 0.4062, 0.625, 0.375, 0.625, 0.375, 0.5625, 0.4062, 0.0625, 0.4062, 0.125, 0.375, 0.125, 0.375, 0.0625, 0.4062, 0.5, 0.4062, 0.5625, 0.375, 0.5625, 0.375, 0.5, 0.4062, 0.9375, 0.3906, 1.0, 0.375, 0.9375, 0.3906, 0.0, 0.4062, 0.0625, 0.375, 0.0625, 0.4062, 0.4375, 0.4062, 0.5, 0.375, 0.5, 0.375, 0.4375, 0.4062, 0.875, 0.4062, 0.9375, 0.375, 0.9375, 0.375, 0.875, 0.4062, 0.375, 0.4062, 0.4375, 0.375, 0.4375, 0.375, 0.375, 0.4062, 0.8125, 0.4062, 0.875, 0.375, 0.875, 0.375, 0.8125, 0.4062, 0.3125, 0.4062, 0.375, 0.375, 0.375, 0.375, 0.3125, 0.4062, 0.75, 0.4062, 0.8125, 0.375, 0.8125, 0.375, 0.75, 0.4062, 0.25, 0.4062, 0.3125, 0.375, 0.3125, 0.375, 0.25, 0.375, 0.4375, 0.375, 0.5, 0.3437, 0.5, 0.3438, 0.4375, 0.375, 0.875, 0.375, 0.9375, 0.3438, 0.9375, 0.3438, 0.875, 0.375, 0.375, 0.375, 0.4375, 0.3438, 0.4375, 0.3438, 0.375, 0.375, 0.8125, 0.375, 0.875, 0.3438, 0.875, 0.3438, 0.8125, 0.375, 0.3125, 0.375, 0.375, 0.3438, 0.375, 0.3438, 0.3125, 0.375, 0.75, 0.375, 0.8125, 0.3438, 0.8125, 0.3438, 0.75, 0.375, 0.25, 0.375, 0.3125, 0.3438, 0.3125, 0.3438, 0.25, 0.375, 0.6875, 0.375, 0.75, 0.3438, 0.75, 0.3438, 0.6875, 0.375, 0.1875, 0.375, 0.25, 0.3438, 0.25, 0.3438, 0.1875, 0.375, 0.625, 0.375, 0.6875, 0.3438, 0.6875, 0.3438, 0.625, 0.375, 0.125, 0.375, 0.1875, 0.3438, 0.1875, 0.3438, 0.125, 0.375, 0.5625, 0.375, 0.625, 0.3438, 0.625, 0.3438, 0.5625, 0.375, 0.0625, 0.375, 0.125, 0.3438, 0.125, 0.3438, 0.0625, 0.375, 0.5, 0.375, 0.5625, 0.3438, 0.5625, 0.3437, 0.5, 0.375, 0.9375, 0.3594, 1.0, 0.3438, 0.9375, 0.3594, 0.0, 0.375, 0.0625, 0.3438, 0.0625, 0.3438, 0.1875, 0.3438, 0.25, 0.3125, 0.25, 0.3125, 0.1875, 0.3438, 0.625, 0.3438, 0.6875, 0.3125, 0.6875, 0.3125, 0.625, 0.3438, 0.125, 0.3438, 0.1875, 0.3125, 0.1875, 0.3125, 0.125, 0.3438, 0.5625, 0.3438, 0.625, 0.3125, 0.625, 0.3125, 0.5625, 0.3438, 0.0625, 0.3438, 0.125, 0.3125, 0.125, 0.3125, 0.0625, 0.3437, 0.5, 0.3438, 0.5625, 0.3125, 0.5625, 0.3125, 0.5, 0.3438, 0.9375, 0.3281, 1.0, 0.3125, 0.9375, 0.3281, 0.0, 0.3438, 0.0625, 0.3125, 0.0625, 0.3438, 0.4375, 0.3437, 0.5, 0.3125, 0.5, 0.3125, 0.4375, 0.3438, 0.875, 0.3438, 0.9375, 0.3125, 0.9375, 0.3125, 0.875, 0.3438, 0.375, 0.3438, 0.4375, 0.3125, 0.4375, 0.3125, 0.375, 0.3438, 0.8125, 0.3438, 0.875, 0.3125, 0.875, 0.3125, 0.8125, 0.3438, 0.3125, 0.3438, 0.375, 0.3125, 0.375, 0.3125, 0.3125, 0.3438, 0.75, 0.3438, 0.8125, 0.3125, 0.8125, 0.3125, 0.75, 0.3438, 0.25, 0.3438, 0.3125, 0.3125, 0.3125, 0.3125, 0.25, 0.3438, 0.6875, 0.3438, 0.75, 0.3125, 0.75, 0.3125, 0.6875, 0.3125, 0.375, 0.3125, 0.4375, 0.2812, 0.4375, 0.2812, 0.375, 0.3125, 0.8125, 0.3125, 0.875, 0.2812, 0.875, 0.2812, 0.8125, 0.3125, 0.3125, 0.3125, 0.375, 0.2812, 0.375, 0.2812, 0.3125, 0.3125, 0.75, 0.3125, 0.8125, 0.2812, 0.8125, 0.2812, 0.75, 0.3125, 0.25, 0.3125, 0.3125, 0.2812, 0.3125, 0.2812, 0.25, 0.3125, 0.6875, 0.3125, 0.75, 0.2812, 0.75, 0.2812, 0.6875, 0.3125, 0.1875, 0.3125, 0.25, 0.2812, 0.25, 0.2812, 0.1875, 0.3125, 0.625, 0.3125, 0.6875, 0.2812, 0.6875, 0.2812, 0.625, 0.3125, 0.125, 0.3125, 0.1875, 0.2812, 0.1875, 0.2812, 0.125, 0.3125, 0.5625, 0.3125, 0.625, 0.2812, 0.625, 0.2812, 0.5625, 0.3125, 0.0625, 0.3125, 0.125, 0.2812, 0.125, 0.2812, 0.0625, 0.3125, 0.5, 0.3125, 0.5625, 0.2812, 0.5625, 0.2812, 0.5, 0.3125, 0.9375, 0.2969, 1.0, 0.2812, 0.9375, 0.2969, 0.0, 0.3125, 0.0625, 0.2812, 0.0625, 0.3125, 0.4375, 0.3125, 0.5, 0.2812, 0.5, 0.2812, 0.4375, 0.3125, 0.875, 0.3125, 0.9375, 0.2812, 0.9375, 0.2812, 0.875, 0.2812, 0.125, 0.2812, 0.1875, 0.25, 0.1875, 0.25, 0.125, 0.2812, 0.5625, 0.2812, 0.625, 0.25, 0.625, 0.25, 0.5625, 0.2812, 0.0625, 0.2812, 0.125, 0.25, 0.125, 0.25, 0.0625, 0.2812, 0.5, 0.2812, 0.5625, 0.25, 0.5625, 0.25, 0.5, 0.2812, 0.9375, 0.2656, 1.0, 0.25, 0.9375, 0.2656, 0.0, 0.2812, 0.0625, 0.25, 0.0625, 0.2812, 0.4375, 0.2812, 0.5, 0.25, 0.5, 0.25, 0.4375, 0.2812, 0.875, 0.2812, 0.9375, 0.25, 0.9375, 0.25, 0.875, 0.2812, 0.375, 0.2812, 0.4375, 0.25, 0.4375, 0.25, 0.375, 0.2812, 0.8125, 0.2812, 0.875, 0.25, 0.875, 0.25, 0.8125, 0.2812, 0.3125, 0.2812, 0.375, 0.25, 0.375, 0.25, 0.3125, 0.2812, 0.75, 0.2812, 0.8125, 0.25, 0.8125, 0.25, 0.75, 0.2812, 0.25, 0.2812, 0.3125, 0.25, 0.3125, 0.25, 0.25, 0.2812, 0.6875, 0.2812, 0.75, 0.25, 0.75, 0.25, 0.6875, 0.2812, 0.1875, 0.2812, 0.25, 0.25, 0.25, 0.25, 0.1875, 0.2812, 0.625, 0.2812, 0.6875, 0.25, 0.6875, 0.25, 0.625, 0.25, 0.8125, 0.25, 0.875, 0.2188, 0.875, 0.2188, 0.8125, 0.25, 0.3125, 0.25, 0.375, 0.2188, 0.375, 0.2188, 0.3125, 0.25, 0.75, 0.25, 0.8125, 0.2188, 0.8125, 0.2188, 0.75, 0.25, 0.25, 0.25, 0.3125, 0.2188, 0.3125, 0.2188, 0.25, 0.25, 0.6875, 0.25, 0.75, 0.2188, 0.75, 0.2188, 0.6875, 0.25, 0.1875, 0.25, 0.25, 0.2188, 0.25, 0.2188, 0.1875, 0.25, 0.625, 0.25, 0.6875, 0.2188, 0.6875, 0.2188, 0.625, 0.25, 0.125, 0.25, 0.1875, 0.2188, 0.1875, 0.2188, 0.125, 0.25, 0.5625, 0.25, 0.625, 0.2188, 0.625, 0.2188, 0.5625, 0.25, 0.0625, 0.25, 0.125, 0.2188, 0.125, 0.2188, 0.0625, 0.25, 0.5, 0.25, 0.5625, 0.2188, 0.5625, 0.2187, 0.5, 0.25, 0.9375, 0.2344, 1.0, 0.2188, 0.9375, 0.2344, 0.0, 0.25, 0.0625, 0.2188, 0.0625, 0.25, 0.4375, 0.25, 0.5, 0.2187, 0.5, 0.2188, 0.4375, 0.25, 0.875, 0.25, 0.9375, 0.2188, 0.9375, 0.2188, 0.875, 0.25, 0.375, 0.25, 0.4375, 0.2188, 0.4375, 0.2188, 0.375, 0.2188, 0.5625, 0.2188, 0.625, 0.1875, 0.625, 0.1875, 0.5625, 0.2188, 0.0625, 0.2188, 0.125, 0.1875, 0.125, 0.1875, 0.0625, 0.2187, 0.5, 0.2188, 0.5625, 0.1875, 0.5625, 0.1875, 0.5, 0.2188, 0.9375, 0.2031, 1.0, 0.1875, 0.9375, 0.2031, 0.0, 0.2188, 0.0625, 0.1875, 0.0625, 0.2188, 0.4375, 0.2187, 0.5, 0.1875, 0.5, 0.1875, 0.4375, 0.2188, 0.875, 0.2188, 0.9375, 0.1875, 0.9375, 0.1875, 0.875, 0.2188, 0.375, 0.2188, 0.4375, 0.1875, 0.4375, 0.1875, 0.375, 0.2188, 0.8125, 0.2188, 0.875, 0.1875, 0.875, 0.1875, 0.8125, 0.2188, 0.3125, 0.2188, 0.375, 0.1875, 0.375, 0.1875, 0.3125, 0.2188, 0.75, 0.2188, 0.8125, 0.1875, 0.8125, 0.1875, 0.75, 0.2188, 0.25, 0.2188, 0.3125, 0.1875, 0.3125, 0.1875, 0.25, 0.2188, 0.6875, 0.2188, 0.75, 0.1875, 0.75, 0.1875, 0.6875, 0.2188, 0.1875, 0.2188, 0.25, 0.1875, 0.25, 0.1875, 0.1875, 0.2188, 0.625, 0.2188, 0.6875, 0.1875, 0.6875, 0.1875, 0.625, 0.2188, 0.125, 0.2188, 0.1875, 0.1875, 0.1875, 0.1875, 0.125, 0.1875, 0.3125, 0.1875, 0.375, 0.1563, 0.375, 0.1562, 0.3125, 0.1875, 0.75, 0.1875, 0.8125, 0.1562, 0.8125, 0.1562, 0.75, 0.1875, 0.25, 0.1875, 0.3125, 0.1562, 0.3125, 0.1562, 0.25, 0.1875, 0.6875, 0.1875, 0.75, 0.1562, 0.75, 0.1562, 0.6875, 0.1875, 0.1875, 0.1875, 0.25, 0.1562, 0.25, 0.1562, 0.1875, 0.1875, 0.625, 0.1875, 0.6875, 0.1562, 0.6875, 0.1563, 0.625, 0.1875, 0.125, 0.1875, 0.1875, 0.1562, 0.1875, 0.1562, 0.125, 0.1875, 0.5625, 0.1875, 0.625, 0.1563, 0.625, 0.1562, 0.5625, 0.1875, 0.0625, 0.1875, 0.125, 0.1562, 0.125, 0.1563, 0.0625, 0.1875, 0.5, 0.1875, 0.5625, 0.1562, 0.5625, 0.1562, 0.5, 0.1875, 0.9375, 0.1719, 1.0, 0.1563, 0.9375, 0.1719, 0.0, 0.1875, 0.0625, 0.1563, 0.0625, 0.1875, 0.4375, 0.1875, 0.5, 0.1562, 0.5, 0.1562, 0.4375, 0.1875, 0.875, 0.1875, 0.9375, 0.1563, 0.9375, 0.1562, 0.875, 0.1875, 0.375, 0.1875, 0.4375, 0.1562, 0.4375, 0.1563, 0.375, 0.1875, 0.8125, 0.1875, 0.875, 0.1562, 0.875, 0.1562, 0.8125, 0.1563, 0.0625, 0.1562, 0.125, 0.125, 0.125, 0.125, 0.0625, 0.1562, 0.5, 0.1562, 0.5625, 0.125, 0.5625, 0.125, 0.5, 0.1563, 0.9375, 0.1406, 1.0, 0.125, 0.9375, 0.1406, 0.0, 0.1563, 0.0625, 0.125, 0.0625, 0.1562, 0.4375, 0.1562, 0.5, 0.125, 0.5, 0.125, 0.4375, 0.1562, 0.875, 0.1563, 0.9375, 0.125, 0.9375, 0.125, 0.875, 0.1563, 0.375, 0.1562, 0.4375, 0.125, 0.4375, 0.125, 0.375, 0.1562, 0.8125, 0.1562, 0.875, 0.125, 0.875, 0.125, 0.8125, 0.1562, 0.3125, 0.1563, 0.375, 0.125, 0.375, 0.125, 0.3125, 0.1562, 0.75, 0.1562, 0.8125, 0.125, 0.8125, 0.125, 0.75, 0.1562, 0.25, 0.1562, 0.3125, 0.125, 0.3125, 0.125, 0.25, 0.1562, 0.6875, 0.1562, 0.75, 0.125, 0.75, 0.125, 0.6875, 0.1562, 0.1875, 0.1562, 0.25, 0.125, 0.25, 0.125, 0.1875, 0.1563, 0.625, 0.1562, 0.6875, 0.125, 0.6875, 0.125, 0.625, 0.1562, 0.125, 0.1562, 0.1875, 0.125, 0.1875, 0.125, 0.125, 0.1562, 0.5625, 0.1563, 0.625, 0.125, 0.625, 0.125, 0.5625, 0.125, 0.75, 0.125, 0.8125, 0.09375, 0.8125, 0.09375, 0.75, 0.125, 0.25, 0.125, 0.3125, 0.09375, 0.3125, 0.09375, 0.25, 0.125, 0.6875, 0.125, 0.75, 0.09375, 0.75, 0.09375, 0.6875, 0.125, 0.1875, 0.125, 0.25, 0.09375, 0.25, 0.09375, 0.1875, 0.125, 0.625, 0.125, 0.6875, 0.09375, 0.6875, 0.09375, 0.625, 0.125, 0.125, 0.125, 0.1875, 0.09375, 0.1875, 0.09375, 0.125, 0.125, 0.5625, 0.125, 0.625, 0.09375, 0.625, 0.09375, 0.5625, 0.125, 0.0625, 0.125, 0.125, 0.09375, 0.125, 0.09375, 0.0625, 0.125, 0.5, 0.125, 0.5625, 0.09375, 0.5625, 0.09375, 0.5, 0.125, 0.9375, 0.1094, 1.0, 0.09375, 0.9375, 0.1094, 0.0, 0.125, 0.0625, 0.09375, 0.0625, 0.125, 0.4375, 0.125, 0.5, 0.09375, 0.5, 0.09375, 0.4375, 0.125, 0.875, 0.125, 0.9375, 0.09375, 0.9375, 0.09375, 0.875, 0.125, 0.375, 0.125, 0.4375, 0.09375, 0.4375, 0.09375, 0.375, 0.125, 0.8125, 0.125, 0.875, 0.09375, 0.875, 0.09375, 0.8125, 0.125, 0.3125, 0.125, 0.375, 0.09375, 0.375, 0.09375, 0.3125, 0.09375, 0.5, 0.09375, 0.5625, 0.0625, 0.5625, 0.0625, 0.5, 0.09375, 0.9375, 0.07812, 1.0, 0.0625, 0.9375, 0.07812, 0.0, 0.09375, 0.0625, 0.0625, 0.0625, 0.09375, 0.4375, 0.09375, 0.5, 0.0625, 0.5, 0.0625, 0.4375, 0.09375, 0.875, 0.09375, 0.9375, 0.0625, 0.9375, 0.0625, 0.875, 0.09375, 0.375, 0.09375, 0.4375, 0.0625, 0.4375, 0.0625, 0.375, 0.09375, 0.8125, 0.09375, 0.875, 0.0625, 0.875, 0.0625, 0.8125, 0.09375, 0.3125, 0.09375, 0.375, 0.0625, 0.375, 0.0625, 0.3125, 0.09375, 0.75, 0.09375, 0.8125, 0.0625, 0.8125, 0.0625, 0.75, 0.09375, 0.25, 0.09375, 0.3125, 0.0625, 0.3125, 0.0625, 0.25, 0.09375, 0.6875, 0.09375, 0.75, 0.0625, 0.75, 0.0625, 0.6875, 0.09375, 0.1875, 0.09375, 0.25, 0.0625, 0.25, 0.0625, 0.1875, 0.09375, 0.625, 0.09375, 0.6875, 0.0625, 0.6875, 0.0625, 0.625, 0.09375, 0.125, 0.09375, 0.1875, 0.0625, 0.1875, 0.0625, 0.125, 0.09375, 0.5625, 0.09375, 0.625, 0.0625, 0.625, 0.0625, 0.5625, 0.09375, 0.0625, 0.09375, 0.125, 0.0625, 0.125, 0.0625, 0.0625, 0.0625, 0.25, 0.0625, 0.3125, 0.03125, 0.3125, 0.03125, 0.25, 0.0625, 0.6875, 0.0625, 0.75, 0.03125, 0.75, 0.03125, 0.6875, 0.0625, 0.1875, 0.0625, 0.25, 0.03125, 0.25, 0.03125, 0.1875, 0.0625, 0.625, 0.0625, 0.6875, 0.03125, 0.6875, 0.03125, 0.625, 0.0625, 0.125, 0.0625, 0.1875, 0.03125, 0.1875, 0.03125, 0.125, 0.0625, 0.5625, 0.0625, 0.625, 0.03125, 0.625, 0.03125, 0.5625, 0.0625, 0.0625, 0.0625, 0.125, 0.03125, 0.125, 0.03125, 0.0625, 0.0625, 0.5, 0.0625, 0.5625, 0.03125, 0.5625, 0.03125, 0.5, 0.0625, 0.9375, 0.04687, 1.0, 0.03125, 0.9375, 0.04687, 0.0, 0.0625, 0.0625, 0.03125, 0.0625, 0.0625, 0.4375, 0.0625, 0.5, 0.03125, 0.5, 0.03125, 0.4375, 0.0625, 0.875, 0.0625, 0.9375, 0.03125, 0.9375, 0.03125, 0.875, 0.0625, 0.375, 0.0625, 0.4375, 0.03125, 0.4375, 0.03125, 0.375, 0.0625, 0.8125, 0.0625, 0.875, 0.03125, 0.875, 0.03125, 0.8125, 0.0625, 0.3125, 0.0625, 0.375, 0.03125, 0.375, 0.03125, 0.3125, 0.0625, 0.75, 0.0625, 0.8125, 0.03125, 0.8125, 0.03125, 0.75, 0.01562, 0.0, 0.03125, 0.0625, 0.0, 0.0625, 0.03125, 0.4375, 0.03125, 0.5, 0.0, 0.5, 0.0, 0.4375, 0.03125, 0.875, 0.03125, 0.9375, 0.0, 0.9375, 0.0, 0.875, 0.03125, 0.375, 0.03125, 0.4375, 0.0, 0.4375, 0.0, 0.375, 0.03125, 0.8125, 0.03125, 0.875, 0.0, 0.875, 0.0, 0.8125, 0.03125, 0.3125, 0.03125, 0.375, 0.0, 0.375, 0.0, 0.3125, 0.03125, 0.75, 0.03125, 0.8125, 0.0, 0.8125, 0.0, 0.75, 0.03125, 0.25, 0.03125, 0.3125, 0.0, 0.3125, 0.0, 0.25, 0.03125, 0.6875, 0.03125, 0.75, 0.0, 0.75, 0.0, 0.6875, 0.03125, 0.1875, 0.03125, 0.25, 0.0, 0.25, 0.0, 0.1875, 0.03125, 0.625, 0.03125, 0.6875, 0.0, 0.6875, 0.0, 0.625, 0.03125, 0.125, 0.03125, 0.1875, 0.0, 0.1875, 0.0, 0.125, 0.03125, 0.5625, 0.03125, 0.625, 0.0, 0.625, 0.0, 0.5625, 0.03125, 0.0625, 0.03125, 0.125, 0.0, 0.125, 0.0, 0.0625, 0.03125, 0.5, 0.03125, 0.5625, 0.0, 0.5625, 0.0, 0.5, 0.03125, 0.9375, 0.01562, 1.0, 0.0, 0.9375, 1.0, 0.1875, 1.0, 0.25, 0.9688, 0.25, 0.9687, 0.1875, 1.0, 0.625, 1.0, 0.6875, 0.9687, 0.6875, 0.9688, 0.625, 1.0, 0.125, 1.0, 0.1875, 0.9687, 0.1875, 0.9687, 0.125, 1.0, 0.5625, 1.0, 0.625, 0.9688, 0.625, 0.9687, 0.5625, 1.0, 0.0625, 1.0, 0.125, 0.9687, 0.125, 0.9688, 0.0625, 1.0, 0.5, 1.0, 0.5625, 0.9687, 0.5625, 0.9687, 0.5, 1.0, 0.9375, 0.9844, 1.0, 0.9688, 0.9375, 0.9844, 0.0, 1.0, 0.0625, 0.9688, 0.0625, 1.0, 0.4375, 1.0, 0.5, 0.9687, 0.5, 0.9687, 0.4375, 1.0, 0.875, 1.0, 0.9375, 0.9688, 0.9375, 0.9687, 0.875, 1.0, 0.375, 1.0, 0.4375, 0.9687, 0.4375, 0.9688, 0.375, 1.0, 0.8125, 1.0, 0.875, 0.9687, 0.875, 0.9687, 0.8125, 1.0, 0.3125, 1.0, 0.375, 0.9688, 0.375, 0.9687, 0.3125, 1.0, 0.75, 1.0, 0.8125, 0.9687, 0.8125, 0.9688, 0.75, 1.0, 0.25, 1.0, 0.3125, 0.9687, 0.3125, 0.9688, 0.25, 1.0, 0.6875, 1.0, 0.75, 0.9688, 0.75, 0.9687, 0.6875, 0.9687, 0.875, 0.9688, 0.9375, 0.9375, 0.9375, 0.9375, 0.875, 0.9688, 0.375, 0.9687, 0.4375, 0.9375, 0.4375, 0.9375, 0.375, 0.9687, 0.8125, 0.9687, 0.875, 0.9375, 0.875, 0.9375, 0.8125, 0.9687, 0.3125, 0.9688, 0.375, 0.9375, 0.375, 0.9375, 0.3125, 0.9688, 0.75, 0.9687, 0.8125, 0.9375, 0.8125, 0.9375, 0.75, 0.9688, 0.25, 0.9687, 0.3125, 0.9375, 0.3125, 0.9375, 0.25, 0.9687, 0.6875, 0.9688, 0.75, 0.9375, 0.75, 0.9375, 0.6875, 0.9687, 0.1875, 0.9688, 0.25, 0.9375, 0.25, 0.9375, 0.1875, 0.9688, 0.625, 0.9687, 0.6875, 0.9375, 0.6875, 0.9375, 0.625, 0.9687, 0.125, 0.9687, 0.1875, 0.9375, 0.1875, 0.9375, 0.125, 0.9687, 0.5625, 0.9688, 0.625, 0.9375, 0.625, 0.9375, 0.5625, 0.9688, 0.0625, 0.9687, 0.125, 0.9375, 0.125, 0.9375, 0.0625, 0.9687, 0.5, 0.9687, 0.5625, 0.9375, 0.5625, 0.9375, 0.5, 0.9688, 0.9375, 0.9531, 1.0, 0.9375, 0.9375, 0.9531, 0.0, 0.9688, 0.0625, 0.9375, 0.0625, 0.9687, 0.4375, 0.9687, 0.5, 0.9375, 0.5, 0.9375, 0.4375, 0.9375, 0.625, 0.9375, 0.6875, 0.9062, 0.6875, 0.9062, 0.625, 0.9375, 0.125, 0.9375, 0.1875, 0.9062, 0.1875, 0.9062, 0.125, 0.9375, 0.5625, 0.9375, 0.625, 0.9062, 0.625, 0.9062, 0.5625, 0.9375, 0.0625, 0.9375, 0.125, 0.9062, 0.125, 0.9062, 0.0625, 0.9375, 0.5, 0.9375, 0.5625, 0.9062, 0.5625, 0.9062, 0.5, 0.9375, 0.9375, 0.9219, 1.0, 0.9062, 0.9375, 0.9219, 0.0, 0.9375, 0.0625, 0.9062, 0.0625, 0.9375, 0.4375, 0.9375, 0.5, 0.9062, 0.5, 0.9062, 0.4375, 0.9375, 0.875, 0.9375, 0.9375, 0.9062, 0.9375, 0.9062, 0.875, 0.9375, 0.375, 0.9375, 0.4375, 0.9062, 0.4375, 0.9062, 0.375, 0.9375, 0.8125, 0.9375, 0.875, 0.9062, 0.875, 0.9062, 0.8125, 0.9375, 0.3125, 0.9375, 0.375, 0.9062, 0.375, 0.9062, 0.3125, 0.9375, 0.75, 0.9375, 0.8125, 0.9062, 0.8125, 0.9062, 0.75, 0.9375, 0.25, 0.9375, 0.3125, 0.9062, 0.3125, 0.9062, 0.25, 0.9375, 0.6875, 0.9375, 0.75, 0.9062, 0.75, 0.9062, 0.6875, 0.9375, 0.1875, 0.9375, 0.25, 0.9062, 0.25, 0.9062, 0.1875, 0.9062, 0.375, 0.9062, 0.4375, 0.875, 0.4375, 0.875, 0.375, 0.9062, 0.8125, 0.9062, 0.875, 0.875, 0.875, 0.875, 0.8125, 0.9062, 0.3125, 0.9062, 0.375, 0.875, 0.375, 0.875, 0.3125, 0.9062, 0.75, 0.9062, 0.8125, 0.875, 0.8125, 0.875, 0.75, 0.9062, 0.25, 0.9062, 0.3125, 0.875, 0.3125, 0.875, 0.25, 0.9062, 0.6875, 0.9062, 0.75, 0.875, 0.75, 0.875, 0.6875, 0.9062, 0.1875, 0.9062, 0.25, 0.875, 0.25, 0.875, 0.1875, 0.9062, 0.625, 0.9062, 0.6875, 0.875, 0.6875, 0.875, 0.625, 0.9062, 0.125, 0.9062, 0.1875, 0.875, 0.1875, 0.875, 0.125, 0.9062, 0.5625, 0.9062, 0.625, 0.875, 0.625, 0.875, 0.5625, 0.9062, 0.0625, 0.9062, 0.125, 0.875, 0.125, 0.875, 0.0625, 0.9062, 0.5, 0.9062, 0.5625, 0.875, 0.5625, 0.875, 0.5, 0.9062, 0.9375, 0.8906, 1.0, 0.875, 0.9375, 0.8906, 0.0, 0.9062, 0.0625, 0.875, 0.0625, 0.9062, 0.4375, 0.9062, 0.5, 0.875, 0.5, 0.875, 0.4375, 0.9062, 0.875, 0.9062, 0.9375, 0.875, 0.9375, 0.875, 0.875, 0.875, 0.125, 0.875, 0.1875, 0.8437, 0.1875, 0.8438, 0.125, 0.875, 0.5625, 0.875, 0.625, 0.8438, 0.625, 0.8437, 0.5625, 0.875, 0.0625, 0.875, 0.125, 0.8438, 0.125, 0.8438, 0.0625, 0.875, 0.5, 0.875, 0.5625, 0.8437, 0.5625, 0.8437, 0.5, 0.875, 0.9375, 0.8594, 1.0, 0.8438, 0.9375, 0.8594, 0.0, 0.875, 0.0625, 0.8438, 0.0625, 0.875, 0.4375, 0.875, 0.5, 0.8437, 0.5, 0.8437, 0.4375, 0.875, 0.875, 0.875, 0.9375, 0.8438, 0.9375, 0.8438, 0.875, 0.875, 0.375, 0.875, 0.4375, 0.8437, 0.4375, 0.8438, 0.375, 0.875, 0.8125, 0.875, 0.875, 0.8438, 0.875, 0.8437, 0.8125, 0.875, 0.3125, 0.875, 0.375, 0.8438, 0.375, 0.8437, 0.3125, 0.875, 0.75, 0.875, 0.8125, 0.8437, 0.8125, 0.8438, 0.75, 0.875, 0.25, 0.875, 0.3125, 0.8437, 0.3125, 0.8438, 0.25, 0.875, 0.6875, 0.875, 0.75, 0.8438, 0.75, 0.8437, 0.6875, 0.875, 0.1875, 0.875, 0.25, 0.8438, 0.25, 0.8437, 0.1875, 0.875, 0.625, 0.875, 0.6875, 0.8437, 0.6875, 0.8438, 0.625, 0.8437, 0.8125, 0.8438, 0.875, 0.8125, 0.875, 0.8125, 0.8125, 0.8437, 0.3125, 0.8438, 0.375, 0.8125, 0.375, 0.8125, 0.3125, 0.8438, 0.75, 0.8437, 0.8125, 0.8125, 0.8125, 0.8125, 0.75, 0.8438, 0.25, 0.8437, 0.3125, 0.8125, 0.3125, 0.8125, 0.25, 0.8437, 0.6875, 0.8438, 0.75, 0.8125, 0.75, 0.8125, 0.6875, 0.8437, 0.1875, 0.8438, 0.25, 0.8125, 0.25, 0.8125, 0.1875, 0.8438, 0.625, 0.8437, 0.6875, 0.8125, 0.6875, 0.8125, 0.625, 0.8438, 0.125, 0.8437, 0.1875, 0.8125, 0.1875, 0.8125, 0.125, 0.8437, 0.5625, 0.8438, 0.625, 0.8125, 0.625, 0.8125, 0.5625, 0.8438, 0.0625, 0.8438, 0.125, 0.8125, 0.125, 0.8125, 0.0625, 0.8437, 0.5, 0.8437, 0.5625, 0.8125, 0.5625, 0.8125, 0.5, 0.8438, 0.9375, 0.8281, 1.0, 0.8125, 0.9375, 0.8281, 0.0, 0.8438, 0.0625, 0.8125, 0.0625, 0.8437, 0.4375, 0.8437, 0.5, 0.8125, 0.5, 0.8125, 0.4375, 0.8438, 0.875, 0.8438, 0.9375, 0.8125, 0.9375, 0.8125, 0.875, 0.8438, 0.375, 0.8437, 0.4375, 0.8125, 0.4375, 0.8125, 0.375, 0.8125, 0.5625, 0.8125, 0.625, 0.7812, 0.625, 0.7812, 0.5625, 0.8125, 0.0625, 0.8125, 0.125, 0.7812, 0.125, 0.7812, 0.0625, 0.8125, 0.5, 0.8125, 0.5625, 0.7812, 0.5625, 0.7812, 0.5, 0.8125, 0.9375, 0.7969, 1.0, 0.7812, 0.9375, 0.7969, 0.0, 0.8125, 0.0625, 0.7812, 0.0625, 0.8125, 0.4375, 0.8125, 0.5, 0.7812, 0.5, 0.7812, 0.4375, 0.8125, 0.875, 0.8125, 0.9375, 0.7812, 0.9375, 0.7812, 0.875, 0.8125, 0.375, 0.8125, 0.4375, 0.7812, 0.4375, 0.7812, 0.375, 0.8125, 0.8125, 0.8125, 0.875, 0.7812, 0.875, 0.7812, 0.8125, 0.8125, 0.3125, 0.8125, 0.375, 0.7812, 0.375, 0.7812, 0.3125, 0.8125, 0.75, 0.8125, 0.8125, 0.7812, 0.8125, 0.7812, 0.75, 0.8125, 0.25, 0.8125, 0.3125, 0.7812, 0.3125, 0.7812, 0.25, 0.8125, 0.6875, 0.8125, 0.75, 0.7812, 0.75, 0.7812, 0.6875, 0.8125, 0.1875, 0.8125, 0.25, 0.7812, 0.25, 0.7812, 0.1875, 0.8125, 0.625, 0.8125, 0.6875, 0.7812, 0.6875, 0.7812, 0.625, 0.8125, 0.125, 0.8125, 0.1875, 0.7812, 0.1875, 0.7812, 0.125, 0.7812, 0.3125, 0.7812, 0.375, 0.75, 0.375, 0.75, 0.3125, 0.7812, 0.75, 0.7812, 0.8125, 0.75, 0.8125, 0.75, 0.75, 0.7812, 0.25, 0.7812, 0.3125, 0.75, 0.3125, 0.75, 0.25, 0.7812, 0.6875, 0.7812, 0.75, 0.75, 0.75, 0.75, 0.6875, 0.7812, 0.1875, 0.7812, 0.25, 0.75, 0.25, 0.75, 0.1875, 0.7812, 0.625, 0.7812, 0.6875, 0.75, 0.6875, 0.75, 0.625, 0.7812, 0.125, 0.7812, 0.1875, 0.75, 0.1875, 0.75, 0.125, 0.7812, 0.5625, 0.7812, 0.625, 0.75, 0.625, 0.75, 0.5625, 0.7812, 0.0625, 0.7812, 0.125, 0.75, 0.125, 0.75, 0.0625, 0.7812, 0.5, 0.7812, 0.5625, 0.75, 0.5625, 0.75, 0.5, 0.7812, 0.9375, 0.7656, 1.0, 0.75, 0.9375, 0.7656, 0.0, 0.7812, 0.0625, 0.75, 0.0625, 0.7812, 0.4375, 0.7812, 0.5, 0.75, 0.5, 0.75, 0.4375, 0.7812, 0.875, 0.7812, 0.9375, 0.75, 0.9375, 0.75, 0.875, 0.7812, 0.375, 0.7812, 0.4375, 0.75, 0.4375, 0.75, 0.375, 0.7812, 0.8125, 0.7812, 0.875, 0.75, 0.875, 0.75, 0.8125])
me_sphere.materials.append(mat_panorama_hemisphere)
me_sphere.update()
me_cube_001 = bpy.data.meshes.new('Cube.001')
me_cube_001.from_pydata([(-1.0, -1.0, -1.0), (-1.0, -1.0, 1.0), (-1.0, 1.0, -1.0), (-1.0, 1.0, 1.0), (1.0, -1.0, -1.0), (1.0, -1.0, 1.0), (1.0, 1.0, -1.0), (1.0, 1.0, 1.0)], [], [(0, 1, 3, 2), (2, 3, 7, 6), (6, 7, 5, 4), (4, 5, 1, 0), (2, 6, 4, 0), (7, 3, 1, 5)])
_uv = me_cube_001.uv_layers.new(name='UVMap')
_uv.uv.foreach_set('vector', [0.375, 0.0, 0.625, 0.0, 0.625, 0.25, 0.375, 0.25, 0.375, 0.25, 0.625, 0.25, 0.625, 0.5, 0.375, 0.5, 0.375, 0.5, 0.625, 0.5, 0.625, 0.75, 0.375, 0.75, 0.375, 0.75, 0.625, 0.75, 0.625, 1.0, 0.375, 1.0, 0.125, 0.5, 0.375, 0.5, 0.375, 0.75, 0.125, 0.75, 0.625, 0.5, 0.875, 0.5, 0.875, 0.75, 0.625, 0.75])
me_cube_001.update()

# ---- objects
ob_sphere = bpy.data.objects.new('Sphere', me_sphere)
ob_csg_cut = bpy.data.objects.new('CSG_CUT', me_cube_001)

# ---- transforms, parenting, visibility, modifiers, constraints
ob_sphere.location = (0.0, 0.0, 0.0)
_m = ob_sphere.modifiers.new('Boolean', 'BOOLEAN')
_m.object = ob_csg_cut
_m = ob_sphere.modifiers.new('GeometryNodes', 'NODES')
_m.node_group = ng_geometry_nodes
_m.open_manage_panel = True
ob_csg_cut.location = (0.0, 0.0, -1.0)
ob_csg_cut.scale = (2.0, 2.0, 1.0)

# ---- collection membership
col_collection.objects.link(ob_sphere)
col_collection.objects.link(ob_csg_cut)

# ---- scene / render settings (as saved in the file)
scene.frame_start = 1; scene.frame_end = 250; scene.frame_set(1)
scene.render.engine = 'BLENDER_EEVEE_NEXT'
scene.render.bake_bias = 0.0
scene.render.bake_samples = 0
scene.render.compositor_device = 'GPU'
scene.eevee.use_volume_custom_range = False
scene.eevee.fast_gi_thickness_near = 0.1
scene.eevee.fast_gi_thickness_far = 0.0
scene.eevee.ray_tracing_options.screen_trace_thickness = 0.1
bpy.context.view_layer.update()

# ---- added for rendering (the .blend has no active camera and no usable light): camera, sun
cam_auto = bpy.data.cameras.new('AutoCamera')
cam_auto.lens = 50.0
cam_auto.sensor_width = 36.0
cam_auto.clip_end = 1000.0
ob_auto_camera = bpy.data.objects.new('AutoCamera', cam_auto)
scene.collection.objects.link(ob_auto_camera)
ob_auto_camera.location = (5.92433, -7.10919, 4.23946)
ob_auto_camera.rotation_euler = (1.09748, -7.21219e-08, 0.694738)
scene.camera = ob_auto_camera
light_auto_sun = bpy.data.lights.new('AutoSun', 'SUN')
light_auto_sun.energy = 3.0
light_auto_sun.angle = 0.0523599
ob_auto_sun = bpy.data.objects.new('AutoSun', light_auto_sun)
scene.collection.objects.link(ob_auto_sun)
ob_auto_sun.rotation_euler = (0.872665, 0.174533, 0.523599)
bpy.context.view_layer.update()
